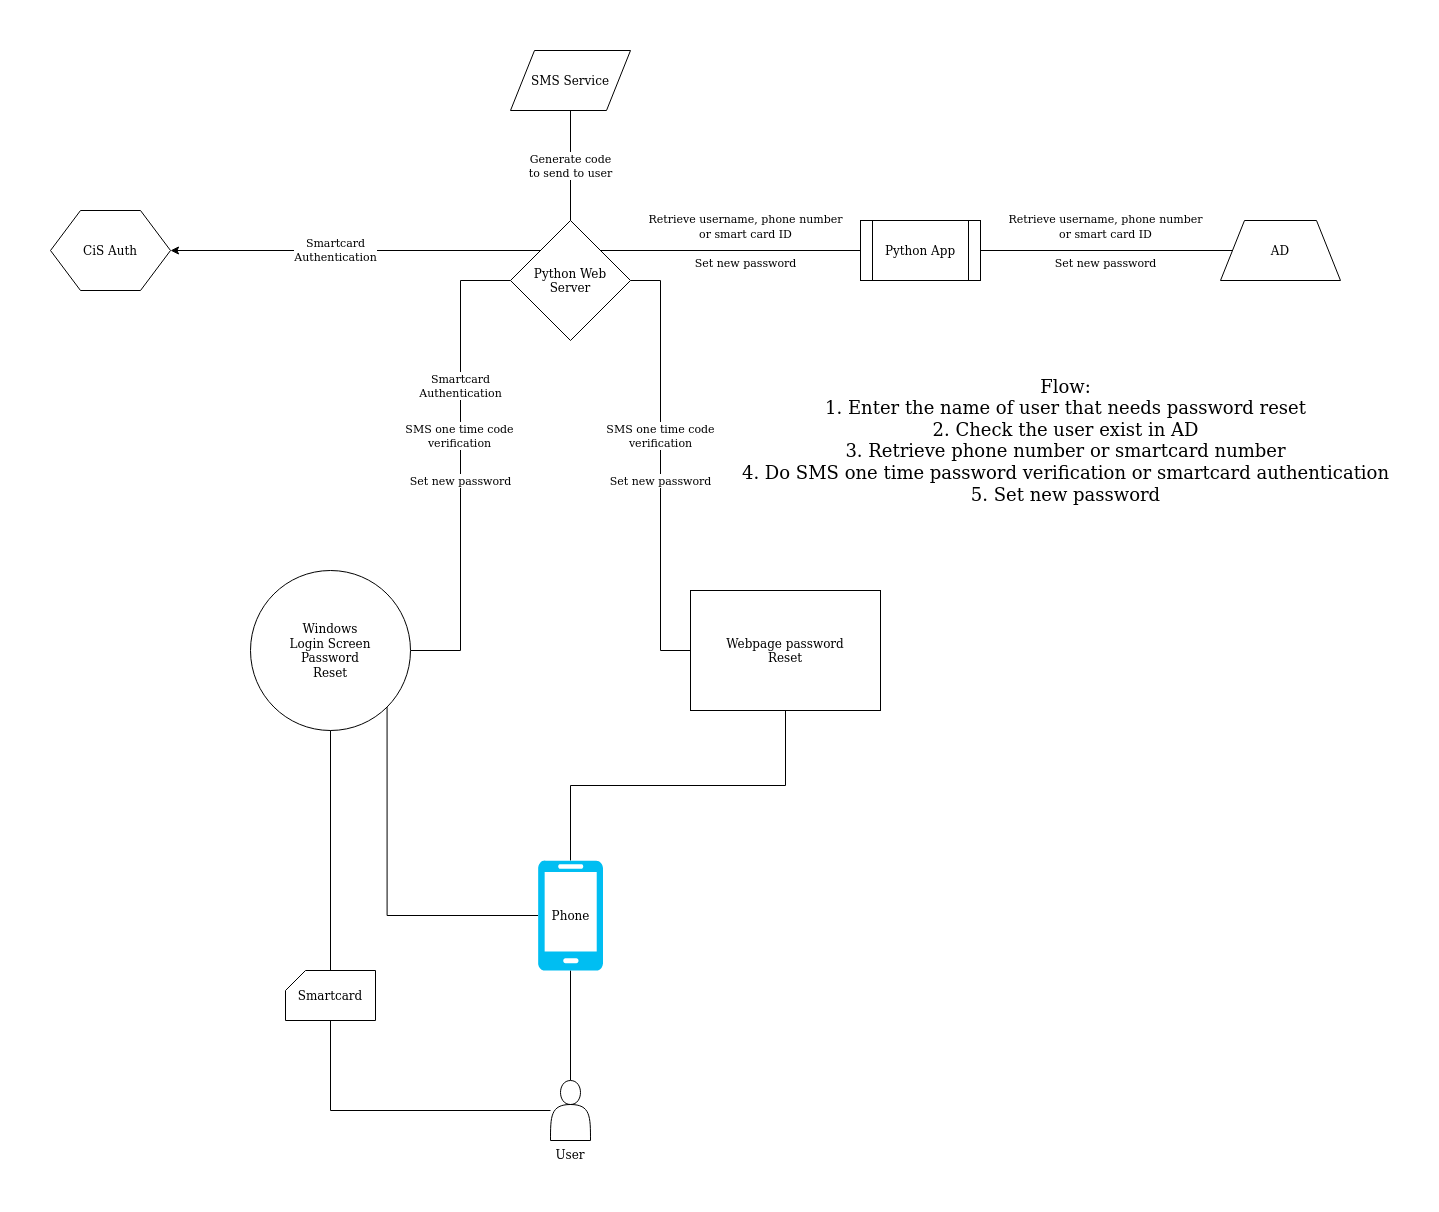

The diagram above was exported from draw.io. Its source (the exported page's mxGraphModel, read from the mxfile embedded in the PNG):
<mxGraphModel dx="3272" dy="1847" grid="1" gridSize="10" guides="1" tooltips="1" connect="1" arrows="1" fold="1" page="1" pageScale="1" pageWidth="3300" pageHeight="4681" math="0" shadow="0">
  <root>
    <mxCell id="0" />
    <mxCell id="1" parent="0" />
    <mxCell id="G-PewAmRx-ASH6WYsfkp-4" value="" style="edgeStyle=orthogonalEdgeStyle;rounded=0;orthogonalLoop=1;jettySize=auto;html=1;entryX=0;entryY=0.5;entryDx=0;entryDy=0;endArrow=none;endFill=0;" parent="1" source="G-PewAmRx-ASH6WYsfkp-1" target="G-PewAmRx-ASH6WYsfkp-3" edge="1">
      <mxGeometry x="0.1065" relative="1" as="geometry">
        <mxPoint as="offset" />
      </mxGeometry>
    </mxCell>
    <mxCell id="G-PewAmRx-ASH6WYsfkp-1" value="Windows&lt;br&gt;Login Screen&lt;br&gt;Password&lt;br&gt;Reset" style="ellipse;whiteSpace=wrap;html=1;aspect=fixed;" parent="1" vertex="1">
      <mxGeometry x="950" y="550" width="160" height="160" as="geometry" />
    </mxCell>
    <mxCell id="G-PewAmRx-ASH6WYsfkp-5" value="" style="edgeStyle=orthogonalEdgeStyle;rounded=0;orthogonalLoop=1;jettySize=auto;html=1;entryX=1;entryY=0.5;entryDx=0;entryDy=0;endArrow=none;endFill=0;" parent="1" source="G-PewAmRx-ASH6WYsfkp-2" target="G-PewAmRx-ASH6WYsfkp-3" edge="1">
      <mxGeometry x="0.1164" relative="1" as="geometry">
        <mxPoint as="offset" />
      </mxGeometry>
    </mxCell>
    <mxCell id="G-PewAmRx-ASH6WYsfkp-2" value="Webpage password&lt;br&gt;Reset" style="rounded=0;whiteSpace=wrap;html=1;" parent="1" vertex="1">
      <mxGeometry x="1390" y="570" width="190" height="120" as="geometry" />
    </mxCell>
    <mxCell id="G-PewAmRx-ASH6WYsfkp-16" style="edgeStyle=orthogonalEdgeStyle;rounded=0;orthogonalLoop=1;jettySize=auto;html=1;exitX=1;exitY=0;exitDx=0;exitDy=0;entryX=0;entryY=0.5;entryDx=0;entryDy=0;endArrow=none;endFill=0;" parent="1" source="G-PewAmRx-ASH6WYsfkp-3" target="G-PewAmRx-ASH6WYsfkp-15" edge="1">
      <mxGeometry relative="1" as="geometry" />
    </mxCell>
    <mxCell id="Pu-AK-TtBA_Rk1gYY-IL-1" style="edgeStyle=orthogonalEdgeStyle;rounded=0;orthogonalLoop=1;jettySize=auto;html=1;exitX=0;exitY=0;exitDx=0;exitDy=0;entryX=1;entryY=0.5;entryDx=0;entryDy=0;" parent="1" source="G-PewAmRx-ASH6WYsfkp-3" target="G-PewAmRx-ASH6WYsfkp-11" edge="1">
      <mxGeometry relative="1" as="geometry" />
    </mxCell>
    <mxCell id="G-PewAmRx-ASH6WYsfkp-3" value="Python Web&lt;br&gt;Server" style="rhombus;whiteSpace=wrap;html=1;" parent="1" vertex="1">
      <mxGeometry x="1210" y="200" width="120" height="120" as="geometry" />
    </mxCell>
    <mxCell id="G-PewAmRx-ASH6WYsfkp-7" value="" style="edgeStyle=orthogonalEdgeStyle;rounded=0;orthogonalLoop=1;jettySize=auto;html=1;entryX=0.5;entryY=0;entryDx=0;entryDy=0;endArrow=none;endFill=0;" parent="1" source="G-PewAmRx-ASH6WYsfkp-6" target="G-PewAmRx-ASH6WYsfkp-3" edge="1">
      <mxGeometry relative="1" as="geometry" />
    </mxCell>
    <mxCell id="G-PewAmRx-ASH6WYsfkp-6" value="SMS Service" style="shape=parallelogram;perimeter=parallelogramPerimeter;whiteSpace=wrap;html=1;" parent="1" vertex="1">
      <mxGeometry x="1210" y="30" width="120" height="60" as="geometry" />
    </mxCell>
    <mxCell id="G-PewAmRx-ASH6WYsfkp-9" value="AD" style="shape=trapezoid;perimeter=trapezoidPerimeter;whiteSpace=wrap;html=1;" parent="1" vertex="1">
      <mxGeometry x="1920" y="200" width="120" height="60" as="geometry" />
    </mxCell>
    <mxCell id="G-PewAmRx-ASH6WYsfkp-11" value="CiS Auth" style="shape=hexagon;perimeter=hexagonPerimeter2;whiteSpace=wrap;html=1;" parent="1" vertex="1">
      <mxGeometry x="750" y="190" width="120" height="80" as="geometry" />
    </mxCell>
    <mxCell id="G-PewAmRx-ASH6WYsfkp-17" value="" style="edgeStyle=orthogonalEdgeStyle;rounded=0;orthogonalLoop=1;jettySize=auto;html=1;exitX=1;exitY=0.5;exitDx=0;exitDy=0;entryX=0;entryY=0.5;entryDx=0;entryDy=0;endArrow=none;endFill=0;" parent="1" source="G-PewAmRx-ASH6WYsfkp-15" target="G-PewAmRx-ASH6WYsfkp-9" edge="1">
      <mxGeometry relative="1" as="geometry" />
    </mxCell>
    <mxCell id="G-PewAmRx-ASH6WYsfkp-15" value="Python App" style="shape=process;whiteSpace=wrap;html=1;backgroundOutline=1;" parent="1" vertex="1">
      <mxGeometry x="1560" y="200" width="120" height="60" as="geometry" />
    </mxCell>
    <mxCell id="G-PewAmRx-ASH6WYsfkp-22" style="edgeStyle=orthogonalEdgeStyle;rounded=0;orthogonalLoop=1;jettySize=auto;html=1;entryX=0.5;entryY=1;entryDx=0;entryDy=0;entryPerimeter=0;endArrow=none;endFill=0;" parent="1" source="G-PewAmRx-ASH6WYsfkp-19" target="G-PewAmRx-ASH6WYsfkp-21" edge="1">
      <mxGeometry relative="1" as="geometry" />
    </mxCell>
    <mxCell id="G-PewAmRx-ASH6WYsfkp-26" style="edgeStyle=orthogonalEdgeStyle;rounded=0;orthogonalLoop=1;jettySize=auto;html=1;entryX=0.5;entryY=1;entryDx=0;entryDy=0;entryPerimeter=0;endArrow=none;endFill=0;" parent="1" source="G-PewAmRx-ASH6WYsfkp-19" target="G-PewAmRx-ASH6WYsfkp-25" edge="1">
      <mxGeometry relative="1" as="geometry" />
    </mxCell>
    <mxCell id="G-PewAmRx-ASH6WYsfkp-19" value="User" style="shape=actor;whiteSpace=wrap;html=1;labelPosition=center;verticalLabelPosition=bottom;align=center;verticalAlign=top;" parent="1" vertex="1">
      <mxGeometry x="1250" y="1060" width="40" height="60" as="geometry" />
    </mxCell>
    <mxCell id="G-PewAmRx-ASH6WYsfkp-23" style="edgeStyle=orthogonalEdgeStyle;rounded=0;orthogonalLoop=1;jettySize=auto;html=1;entryX=0.5;entryY=1;entryDx=0;entryDy=0;endArrow=none;endFill=0;" parent="1" source="G-PewAmRx-ASH6WYsfkp-21" target="G-PewAmRx-ASH6WYsfkp-1" edge="1">
      <mxGeometry relative="1" as="geometry" />
    </mxCell>
    <mxCell id="G-PewAmRx-ASH6WYsfkp-21" value="Smartcard" style="verticalLabelPosition=middle;verticalAlign=middle;html=1;shape=card;whiteSpace=wrap;size=20;arcSize=12;labelPosition=center;align=center;" parent="1" vertex="1">
      <mxGeometry x="985" y="950" width="90" height="50" as="geometry" />
    </mxCell>
    <mxCell id="G-PewAmRx-ASH6WYsfkp-27" style="edgeStyle=orthogonalEdgeStyle;rounded=0;orthogonalLoop=1;jettySize=auto;html=1;exitX=0.5;exitY=0;exitDx=0;exitDy=0;exitPerimeter=0;entryX=0.5;entryY=1;entryDx=0;entryDy=0;endArrow=none;endFill=0;" parent="1" source="G-PewAmRx-ASH6WYsfkp-25" target="G-PewAmRx-ASH6WYsfkp-2" edge="1">
      <mxGeometry relative="1" as="geometry" />
    </mxCell>
    <mxCell id="G-PewAmRx-ASH6WYsfkp-28" style="edgeStyle=orthogonalEdgeStyle;rounded=0;orthogonalLoop=1;jettySize=auto;html=1;entryX=1;entryY=1;entryDx=0;entryDy=0;endArrow=none;endFill=0;" parent="1" source="G-PewAmRx-ASH6WYsfkp-25" target="G-PewAmRx-ASH6WYsfkp-1" edge="1">
      <mxGeometry relative="1" as="geometry" />
    </mxCell>
    <mxCell id="G-PewAmRx-ASH6WYsfkp-25" value="Phone" style="verticalLabelPosition=middle;html=1;verticalAlign=middle;align=center;strokeColor=none;fillColor=#00BEF2;shape=mxgraph.azure.mobile;pointerEvents=1;labelPosition=center;" parent="1" vertex="1">
      <mxGeometry x="1237.5" y="840" width="65" height="110" as="geometry" />
    </mxCell>
    <mxCell id="G-PewAmRx-ASH6WYsfkp-31" value="&lt;font style=&quot;font-size: 18px&quot;&gt;Flow:&lt;br&gt;1. Enter the name of user that needs password reset&lt;br&gt;2. Check the user exist in AD&lt;br&gt;3. Retrieve phone number or smartcard number&lt;br&gt;4. Do SMS one time password verification or smartcard authentication&lt;br&gt;5. Set new password&lt;/font&gt;" style="text;html=1;align=center;verticalAlign=middle;resizable=0;points=[];autosize=1;" parent="1" vertex="1">
      <mxGeometry x="1480" y="370" width="570" height="100" as="geometry" />
    </mxCell>
    <mxCell id="syz9rBlVHISzBI9Y0l-L-3" value="&lt;span style=&quot;font-size: 11px ; background-color: rgb(255 , 255 , 255)&quot;&gt;Retrieve username, phone number&lt;/span&gt;&lt;br style=&quot;font-size: 11px&quot;&gt;&lt;span style=&quot;font-size: 11px ; background-color: rgb(255 , 255 , 255)&quot;&gt;or smart card ID&lt;/span&gt;&lt;br style=&quot;font-size: 11px&quot;&gt;&lt;br style=&quot;font-size: 11px&quot;&gt;&lt;span style=&quot;font-size: 11px ; background-color: rgb(255 , 255 , 255)&quot;&gt;Set new password&lt;/span&gt;" style="text;html=1;align=center;verticalAlign=middle;resizable=0;points=[];autosize=1;" parent="1" vertex="1">
      <mxGeometry x="1350" y="190" width="190" height="60" as="geometry" />
    </mxCell>
    <mxCell id="syz9rBlVHISzBI9Y0l-L-4" value="&lt;span style=&quot;font-size: 11px ; background-color: rgb(255 , 255 , 255)&quot;&gt;Retrieve username, phone number&lt;/span&gt;&lt;br style=&quot;font-size: 11px&quot;&gt;&lt;span style=&quot;font-size: 11px ; background-color: rgb(255 , 255 , 255)&quot;&gt;or smart card ID&lt;/span&gt;&lt;br style=&quot;font-size: 11px&quot;&gt;&lt;br style=&quot;font-size: 11px&quot;&gt;&lt;span style=&quot;font-size: 11px ; background-color: rgb(255 , 255 , 255)&quot;&gt;Set new password&lt;/span&gt;" style="text;html=1;align=center;verticalAlign=middle;resizable=0;points=[];autosize=1;" parent="1" vertex="1">
      <mxGeometry x="1710" y="190" width="190" height="60" as="geometry" />
    </mxCell>
    <mxCell id="syz9rBlVHISzBI9Y0l-L-5" value="&lt;span style=&quot;font-size: 11px ; background-color: rgb(255 , 255 , 255)&quot;&gt;Generate code&lt;/span&gt;&lt;br style=&quot;font-size: 11px&quot;&gt;&lt;span style=&quot;font-size: 11px ; background-color: rgb(255 , 255 , 255)&quot;&gt;to send to user&lt;/span&gt;" style="text;html=1;align=center;verticalAlign=middle;resizable=0;points=[];autosize=1;" parent="1" vertex="1">
      <mxGeometry x="1225" y="130" width="90" height="30" as="geometry" />
    </mxCell>
    <mxCell id="syz9rBlVHISzBI9Y0l-L-6" value="&lt;span style=&quot;font-size: 11px ; background-color: rgb(255 , 255 , 255)&quot;&gt;Smartcard&lt;/span&gt;&lt;br style=&quot;font-size: 11px&quot;&gt;&lt;span style=&quot;font-size: 11px ; background-color: rgb(255 , 255 , 255)&quot;&gt;Authentication&lt;/span&gt;" style="text;html=1;align=center;verticalAlign=middle;resizable=0;points=[];autosize=1;" parent="1" vertex="1">
      <mxGeometry x="990" y="214" width="90" height="30" as="geometry" />
    </mxCell>
    <mxCell id="syz9rBlVHISzBI9Y0l-L-7" value="&lt;span style=&quot;font-size: 11px ; background-color: rgb(255 , 255 , 255)&quot;&gt;Smartcard&lt;/span&gt;&lt;br style=&quot;font-size: 11px&quot;&gt;&lt;span style=&quot;font-size: 11px ; background-color: rgb(255 , 255 , 255)&quot;&gt;Authentication&lt;/span&gt;" style="text;html=1;align=center;verticalAlign=middle;resizable=0;points=[];autosize=1;" parent="1" vertex="1">
      <mxGeometry x="1115" y="350" width="90" height="30" as="geometry" />
    </mxCell>
    <mxCell id="syz9rBlVHISzBI9Y0l-L-10" value="&lt;span style=&quot;font-size: 11px ; background-color: rgb(255 , 255 , 255)&quot;&gt;SMS one time code&lt;/span&gt;&lt;br style=&quot;font-size: 11px&quot;&gt;&lt;span style=&quot;font-size: 11px ; background-color: rgb(255 , 255 , 255)&quot;&gt;verification&lt;/span&gt;" style="text;html=1;align=center;verticalAlign=middle;resizable=0;points=[];autosize=1;" parent="1" vertex="1">
      <mxGeometry x="1104" y="400" width="110" height="30" as="geometry" />
    </mxCell>
    <mxCell id="syz9rBlVHISzBI9Y0l-L-11" value="&lt;span style=&quot;font-size: 11px ; background-color: rgb(255 , 255 , 255)&quot;&gt;Set new password&lt;/span&gt;" style="text;html=1;align=center;verticalAlign=middle;resizable=0;points=[];autosize=1;" parent="1" vertex="1">
      <mxGeometry x="1105" y="450" width="110" height="20" as="geometry" />
    </mxCell>
    <mxCell id="syz9rBlVHISzBI9Y0l-L-12" value="&lt;span style=&quot;font-size: 11px ; background-color: rgb(255 , 255 , 255)&quot;&gt;SMS one time code&lt;/span&gt;&lt;br style=&quot;font-size: 11px&quot;&gt;&lt;span style=&quot;font-size: 11px ; background-color: rgb(255 , 255 , 255)&quot;&gt;verification&lt;/span&gt;" style="text;html=1;align=center;verticalAlign=middle;resizable=0;points=[];autosize=1;" parent="1" vertex="1">
      <mxGeometry x="1304.5" y="400" width="110" height="30" as="geometry" />
    </mxCell>
    <mxCell id="syz9rBlVHISzBI9Y0l-L-13" value="&lt;span style=&quot;font-size: 11px ; background-color: rgb(255 , 255 , 255)&quot;&gt;Set new password&lt;/span&gt;" style="text;html=1;align=center;verticalAlign=middle;resizable=0;points=[];autosize=1;" parent="1" vertex="1">
      <mxGeometry x="1304.5" y="450" width="110" height="20" as="geometry" />
    </mxCell>
  </root>
</mxGraphModel>